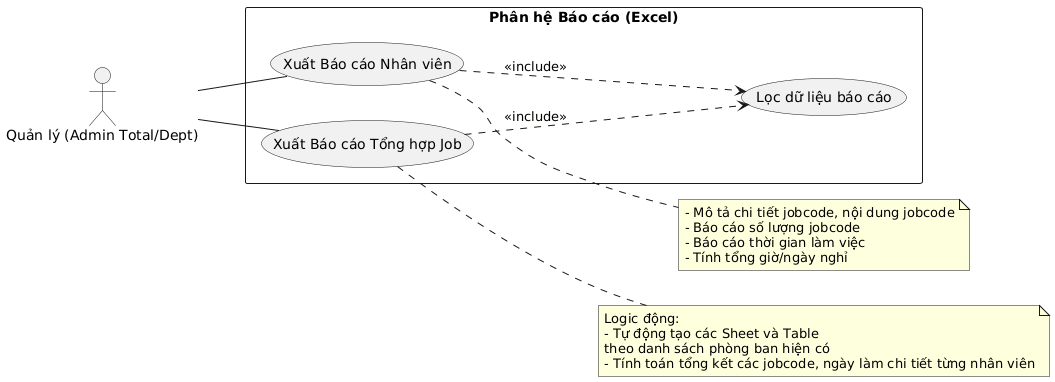

The diagram above was rendered by PlantUML. Its source (embedded in the PNG):
@startuml
left to right direction
actor "Quản lý (Admin Total/Dept)" as Admin

rectangle "Phân hệ Báo cáo (Excel)" {
  usecase "Xuất Báo cáo Nhân viên" as UC_ReportUser
  usecase "Xuất Báo cáo Tổng hợp Job" as UC_ReportJob
  usecase "Lọc dữ liệu báo cáo" as UC_FilterReport
}

Admin -- UC_ReportUser
Admin -- UC_ReportJob
UC_ReportUser ..> UC_FilterReport : <<include>>
UC_ReportJob ..> UC_FilterReport : <<include>>

note right of UC_ReportUser
  - Mô tả chi tiết jobcode, nội dung jobcode
  - Báo cáo số lượng jobcode
  - Báo cáo thời gian làm việc
  - Tính tổng giờ/ngày nghỉ
end note

note right of UC_ReportJob
  Logic động:
  - Tự động tạo các Sheet và Table
  theo danh sách phòng ban hiện có
  - Tính toán tổng kết các jobcode, ngày làm chi tiết từng nhân viên
end note
@enduml